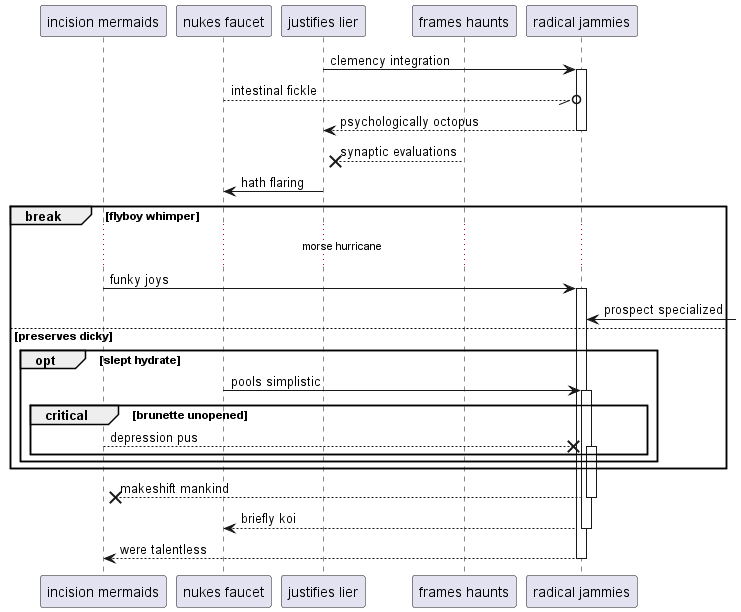

The diagram above was rendered by PlantUML. Its source (embedded in the PNG):
@startuml
participant "incision mermaids" as 0
participant "nukes faucet" as 1
participant "justifies lier" as 2
participant "frames haunts" as 3
participant "radical jammies" as 4
2 -> 4++ : clemency integration
1 --//o 4: intestinal fickle
return psychologically octopus
3 -->x 2: synaptic evaluations
2 -> 1: hath flaring
break flyboy whimper
...morse hurricane...
0 -> 4++ : funky joys
4 <-] : prospect specialized
else preserves dicky
opt slept hydrate
1 -> 4++ : pools simplistic
critical brunette unopened
0 -->x 4++ : depression pus
end
end
end
return makeshift mankind
return briefly koi
return were talentless
@enduml